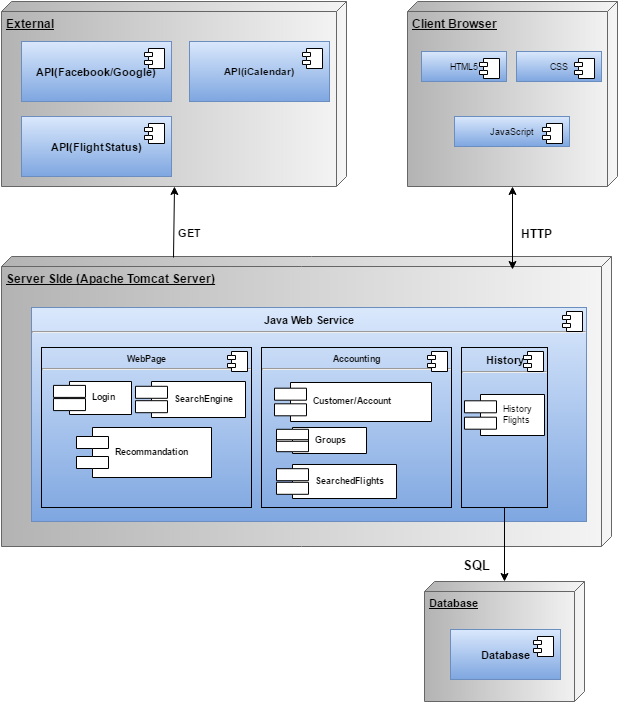

The diagram above was exported from draw.io. Its source (the exported page's mxGraphModel, read from the mxfile embedded in the PNG):
<mxGraphModel dx="880" dy="448" grid="1" gridSize="10" guides="1" tooltips="1" connect="1" arrows="1" fold="1" page="1" pageScale="1" pageWidth="826" pageHeight="1169" background="#ffffff" math="0" shadow="0">
  <root>
    <mxCell id="0" />
    <mxCell id="1" parent="0" />
    <mxCell id="2" value="&lt;b&gt;&lt;font style=&quot;font-size: 12px&quot;&gt;External&lt;/font&gt;&lt;/b&gt;" style="verticalAlign=top;align=left;spacingTop=8;spacingLeft=2;spacingRight=12;shape=cube;size=10;direction=south;fontStyle=4;html=1;fontSize=7;plain-gray" vertex="1" parent="1">
      <mxGeometry x="85" y="40" width="345" height="185" as="geometry" />
    </mxCell>
    <mxCell id="3" value="&lt;b&gt;&lt;font style=&quot;font-size: 11px&quot;&gt;API(Facebook/Google)&lt;/font&gt;&lt;/b&gt;" style="html=1;fontSize=7;plain-blue" vertex="1" parent="1">
      <mxGeometry x="105" y="80" width="150" height="60" as="geometry" />
    </mxCell>
    <mxCell id="4" value="" style="shape=component;jettyWidth=8;jettyHeight=4;" vertex="1" parent="3">
      <mxGeometry x="1" width="20" height="20" relative="1" as="geometry">
        <mxPoint x="-27" y="7" as="offset" />
      </mxGeometry>
    </mxCell>
    <mxCell id="5" value="&lt;b&gt;&lt;font style=&quot;font-size: 12px&quot;&gt;Server SIde (Apache Tomcat Server)&lt;/font&gt;&lt;/b&gt;" style="verticalAlign=top;align=left;spacingTop=8;spacingLeft=2;spacingRight=12;shape=cube;size=10;direction=south;fontStyle=4;html=1;fontSize=7;plain-gray" vertex="1" parent="1">
      <mxGeometry x="85" y="295" width="610" height="290" as="geometry" />
    </mxCell>
    <mxCell id="10" value="&lt;b&gt;&lt;font style=&quot;font-size: 11px&quot;&gt;Database&lt;/font&gt;&lt;/b&gt;" style="verticalAlign=top;align=left;spacingTop=8;spacingLeft=2;spacingRight=12;shape=cube;size=10;direction=south;fontStyle=4;html=1;fontSize=7;plain-gray" vertex="1" parent="1">
      <mxGeometry x="508" y="620" width="160" height="120" as="geometry" />
    </mxCell>
    <mxCell id="11" value="&lt;b&gt;&lt;font style=&quot;font-size: 11px&quot;&gt;Database&lt;/font&gt;&lt;/b&gt;" style="html=1;fontSize=7;plain-blue" vertex="1" parent="1">
      <mxGeometry x="534" y="668" width="110" height="50" as="geometry" />
    </mxCell>
    <mxCell id="12" value="" style="shape=component;jettyWidth=8;jettyHeight=4;" vertex="1" parent="11">
      <mxGeometry x="1" width="20" height="20" relative="1" as="geometry">
        <mxPoint x="-27" y="7" as="offset" />
      </mxGeometry>
    </mxCell>
    <mxCell id="13" value="&lt;p style=&quot;margin: 0px ; margin-top: 6px ; text-align: center&quot;&gt;&lt;font style=&quot;font-size: 11px&quot;&gt;&lt;b&gt;Java Web Service&lt;/b&gt;&lt;/font&gt;&lt;/p&gt;&lt;hr&gt;&lt;p style=&quot;margin: 0px ; margin-left: 8px&quot;&gt;&lt;br&gt;&lt;/p&gt;" style="align=left;overflow=fill;html=1;fontSize=7;plain-blue" vertex="1" parent="1">
      <mxGeometry x="115" y="346" width="555" height="214" as="geometry" />
    </mxCell>
    <mxCell id="14" value="" style="shape=component;jettyWidth=8;jettyHeight=4;" vertex="1" parent="13">
      <mxGeometry x="1" width="20" height="20" relative="1" as="geometry">
        <mxPoint x="-24" y="4" as="offset" />
      </mxGeometry>
    </mxCell>
    <mxCell id="32" value="&lt;p style=&quot;margin: 0px ; margin-top: 6px ; text-align: center&quot;&gt;&lt;b&gt;&lt;font style=&quot;font-size: 9px&quot;&gt;Accounting&lt;/font&gt;&lt;/b&gt;&lt;/p&gt;&lt;hr&gt;&lt;p style=&quot;margin: 0px ; margin-left: 8px&quot;&gt;&lt;br&gt;&lt;/p&gt;" style="align=left;overflow=fill;html=1;fillColor=none;fontSize=7;" vertex="1" parent="13">
      <mxGeometry x="230" y="40" width="190" height="160" as="geometry" />
    </mxCell>
    <mxCell id="33" value="" style="shape=component;jettyWidth=8;jettyHeight=4;" vertex="1" parent="32">
      <mxGeometry x="1" width="20" height="20" relative="1" as="geometry">
        <mxPoint x="-24" y="4" as="offset" />
      </mxGeometry>
    </mxCell>
    <mxCell id="44" value="Customer/Account" style="shape=component;align=left;spacingLeft=36;fillColor=#ffffff;fontSize=9;strokeColor=#000000;fontStyle=1" vertex="1" parent="32">
      <mxGeometry x="13" y="35" width="157" height="39" as="geometry" />
    </mxCell>
    <mxCell id="45" value="Groups" style="shape=component;align=left;spacingLeft=36;fillColor=#ffffff;fontSize=9;fontStyle=1;strokeColor=#000000;" vertex="1" parent="32">
      <mxGeometry x="15" y="80" width="90" height="26" as="geometry" />
    </mxCell>
    <mxCell id="35" value="&lt;p style=&quot;margin: 0px ; margin-top: 6px ; text-align: center&quot;&gt;&lt;b&gt;&lt;font style=&quot;font-size: 11px&quot;&gt;History&lt;/font&gt;&lt;/b&gt;&lt;/p&gt;&lt;hr&gt;&lt;p style=&quot;margin: 0px ; margin-left: 8px&quot;&gt;&lt;br&gt;&lt;/p&gt;" style="align=left;overflow=fill;html=1;fillColor=none;fontSize=7;" vertex="1" parent="13">
      <mxGeometry x="430" y="40" width="86" height="160" as="geometry" />
    </mxCell>
    <mxCell id="36" value="" style="shape=component;jettyWidth=8;jettyHeight=4;" vertex="1" parent="35">
      <mxGeometry x="1" width="20" height="20" relative="1" as="geometry">
        <mxPoint x="-24" y="4" as="offset" />
      </mxGeometry>
    </mxCell>
    <mxCell id="38" value="&lt;p style=&quot;margin: 0px ; margin-top: 6px ; text-align: center&quot;&gt;&lt;b&gt;&lt;font style=&quot;font-size: 9px&quot;&gt;WebPage&lt;/font&gt;&lt;/b&gt;&lt;/p&gt;&lt;hr&gt;&lt;p style=&quot;margin: 0px ; margin-left: 8px&quot;&gt;&lt;br&gt;&lt;/p&gt;" style="align=left;overflow=fill;html=1;fillColor=none;fontSize=7;" vertex="1" parent="13">
      <mxGeometry x="10" y="40" width="210" height="160" as="geometry" />
    </mxCell>
    <mxCell id="39" value="" style="shape=component;jettyWidth=8;jettyHeight=4;" vertex="1" parent="38">
      <mxGeometry x="1" width="20" height="20" relative="1" as="geometry">
        <mxPoint x="-24" y="4" as="offset" />
      </mxGeometry>
    </mxCell>
    <mxCell id="41" value="Login" style="shape=component;align=left;spacingLeft=36;fillColor=#ffffff;fontSize=9;fontStyle=1;strokeColor=#000000;" vertex="1" parent="38">
      <mxGeometry x="12" y="34" width="78" height="33" as="geometry" />
    </mxCell>
    <mxCell id="42" value="SearchEngine" style="shape=component;align=left;spacingLeft=36;fillColor=#ffffff;fontSize=9;strokeColor=#000000;fontStyle=1" vertex="1" parent="38">
      <mxGeometry x="94" y="34" width="110" height="36" as="geometry" />
    </mxCell>
    <mxCell id="43" value="Recommandation" style="shape=component;align=left;spacingLeft=36;fillColor=#ffffff;fontSize=9;strokeColor=#000000;fontStyle=1" vertex="1" parent="38">
      <mxGeometry x="35" y="80" width="135" height="50" as="geometry" />
    </mxCell>
    <mxCell id="27" value="&lt;b&gt;&lt;font style=&quot;font-size: 11px&quot;&gt;API(FlightStatus)&lt;/font&gt;&lt;/b&gt;" style="html=1;fontSize=7;plain-blue" vertex="1" parent="1">
      <mxGeometry x="105" y="155" width="150" height="60" as="geometry" />
    </mxCell>
    <mxCell id="28" value="" style="shape=component;jettyWidth=8;jettyHeight=4;" vertex="1" parent="27">
      <mxGeometry x="1" width="20" height="20" relative="1" as="geometry">
        <mxPoint x="-27" y="7" as="offset" />
      </mxGeometry>
    </mxCell>
    <mxCell id="29" value="&lt;b&gt;&lt;font style=&quot;font-size: 10px&quot;&gt;API(iCalendar)&lt;/font&gt;&lt;/b&gt;" style="html=1;fontSize=7;plain-blue" vertex="1" parent="1">
      <mxGeometry x="273" y="80" width="140" height="60" as="geometry" />
    </mxCell>
    <mxCell id="30" value="" style="shape=component;jettyWidth=8;jettyHeight=4;" vertex="1" parent="29">
      <mxGeometry x="1" width="20" height="20" relative="1" as="geometry">
        <mxPoint x="-27" y="7" as="offset" />
      </mxGeometry>
    </mxCell>
    <mxCell id="46" value="SearchedFlights" style="shape=component;align=left;spacingLeft=36;fillColor=#ffffff;fontSize=9;strokeColor=#000000;fontStyle=1" vertex="1" parent="1">
      <mxGeometry x="360" y="503" width="120" height="34" as="geometry" />
    </mxCell>
    <mxCell id="47" value="History&#10;Flights" style="shape=component;align=left;spacingLeft=36;fillColor=#ffffff;fontSize=9;strokeColor=#000000;" vertex="1" parent="1">
      <mxGeometry x="548" y="433" width="80" height="41" as="geometry" />
    </mxCell>
    <mxCell id="49" value="&lt;b&gt;&lt;font style=&quot;font-size: 12px&quot;&gt;Client Browser&lt;/font&gt;&lt;/b&gt;" style="verticalAlign=top;align=left;spacingTop=8;spacingLeft=2;spacingRight=12;shape=cube;size=10;direction=south;fontStyle=4;html=1;fontSize=9;plain-gray" vertex="1" parent="1">
      <mxGeometry x="491" y="40" width="210" height="185" as="geometry" />
    </mxCell>
    <mxCell id="50" value="HTML5" style="html=1;fontSize=9;plain-blue" vertex="1" parent="1">
      <mxGeometry x="505" y="90" width="85" height="30" as="geometry" />
    </mxCell>
    <mxCell id="51" value="" style="shape=component;jettyWidth=8;jettyHeight=4;" vertex="1" parent="50">
      <mxGeometry x="1" width="20" height="20" relative="1" as="geometry">
        <mxPoint x="-27" y="7" as="offset" />
      </mxGeometry>
    </mxCell>
    <mxCell id="52" value="CSS" style="html=1;fontSize=9;plain-blue" vertex="1" parent="1">
      <mxGeometry x="600" y="90" width="85" height="30" as="geometry" />
    </mxCell>
    <mxCell id="53" value="" style="shape=component;jettyWidth=8;jettyHeight=4;" vertex="1" parent="52">
      <mxGeometry x="1" width="20" height="20" relative="1" as="geometry">
        <mxPoint x="-27" y="7" as="offset" />
      </mxGeometry>
    </mxCell>
    <mxCell id="54" value="JavaScript" style="html=1;fontSize=9;plain-blue" vertex="1" parent="1">
      <mxGeometry x="538" y="155" width="115" height="30" as="geometry" />
    </mxCell>
    <mxCell id="55" value="" style="shape=component;jettyWidth=8;jettyHeight=4;" vertex="1" parent="54">
      <mxGeometry x="1" width="20" height="20" relative="1" as="geometry">
        <mxPoint x="-27" y="7" as="offset" />
      </mxGeometry>
    </mxCell>
    <mxCell id="58" value="" style="endArrow=classic;startArrow=classic;html=1;fontSize=9;entryX=1;entryY=0.5;exitX=0.045;exitY=0.162;exitPerimeter=0;" edge="1" parent="1" source="5" target="49">
      <mxGeometry width="50" height="50" relative="1" as="geometry">
        <mxPoint x="565" y="320" as="sourcePoint" />
        <mxPoint x="615" y="270" as="targetPoint" />
      </mxGeometry>
    </mxCell>
    <mxCell id="59" value="&lt;b&gt;&lt;font style=&quot;font-size: 12px&quot;&gt;HTTP&lt;/font&gt;&lt;/b&gt;" style="text;html=1;resizable=0;points=[];autosize=1;align=left;verticalAlign=top;spacingTop=-4;fontSize=9;" vertex="1" parent="1">
      <mxGeometry x="603" y="263" width="50" height="10" as="geometry" />
    </mxCell>
    <mxCell id="60" value="" style="endArrow=classic;html=1;fontSize=9;entryX=1;entryY=0.5;exitX=0.003;exitY=0.718;exitPerimeter=0;" edge="1" parent="1" source="5" target="2">
      <mxGeometry width="50" height="50" relative="1" as="geometry">
        <mxPoint x="10" y="80" as="sourcePoint" />
        <mxPoint x="60" y="30" as="targetPoint" />
      </mxGeometry>
    </mxCell>
    <mxCell id="61" value="&lt;b&gt;&lt;font style=&quot;font-size: 11px&quot;&gt;GET&lt;/font&gt;&lt;/b&gt;" style="text;html=1;resizable=0;points=[];autosize=1;align=left;verticalAlign=top;spacingTop=-4;fontSize=9;" vertex="1" parent="1">
      <mxGeometry x="260" y="263" width="40" height="10" as="geometry" />
    </mxCell>
    <mxCell id="62" value="" style="endArrow=classic;html=1;fontSize=9;entryX=0;entryY=0.5;exitX=0.5;exitY=1;" edge="1" parent="1" source="35" target="10">
      <mxGeometry width="50" height="50" relative="1" as="geometry">
        <mxPoint x="606" y="693" as="sourcePoint" />
        <mxPoint x="656" y="643" as="targetPoint" />
      </mxGeometry>
    </mxCell>
    <mxCell id="63" value="&lt;b&gt;&lt;font style=&quot;font-size: 13px&quot;&gt;SQL&lt;/font&gt;&lt;/b&gt;" style="text;html=1;resizable=0;points=[];autosize=1;align=left;verticalAlign=top;spacingTop=-4;fontSize=9;" vertex="1" parent="1">
      <mxGeometry x="545" y="594" width="40" height="10" as="geometry" />
    </mxCell>
  </root>
</mxGraphModel>